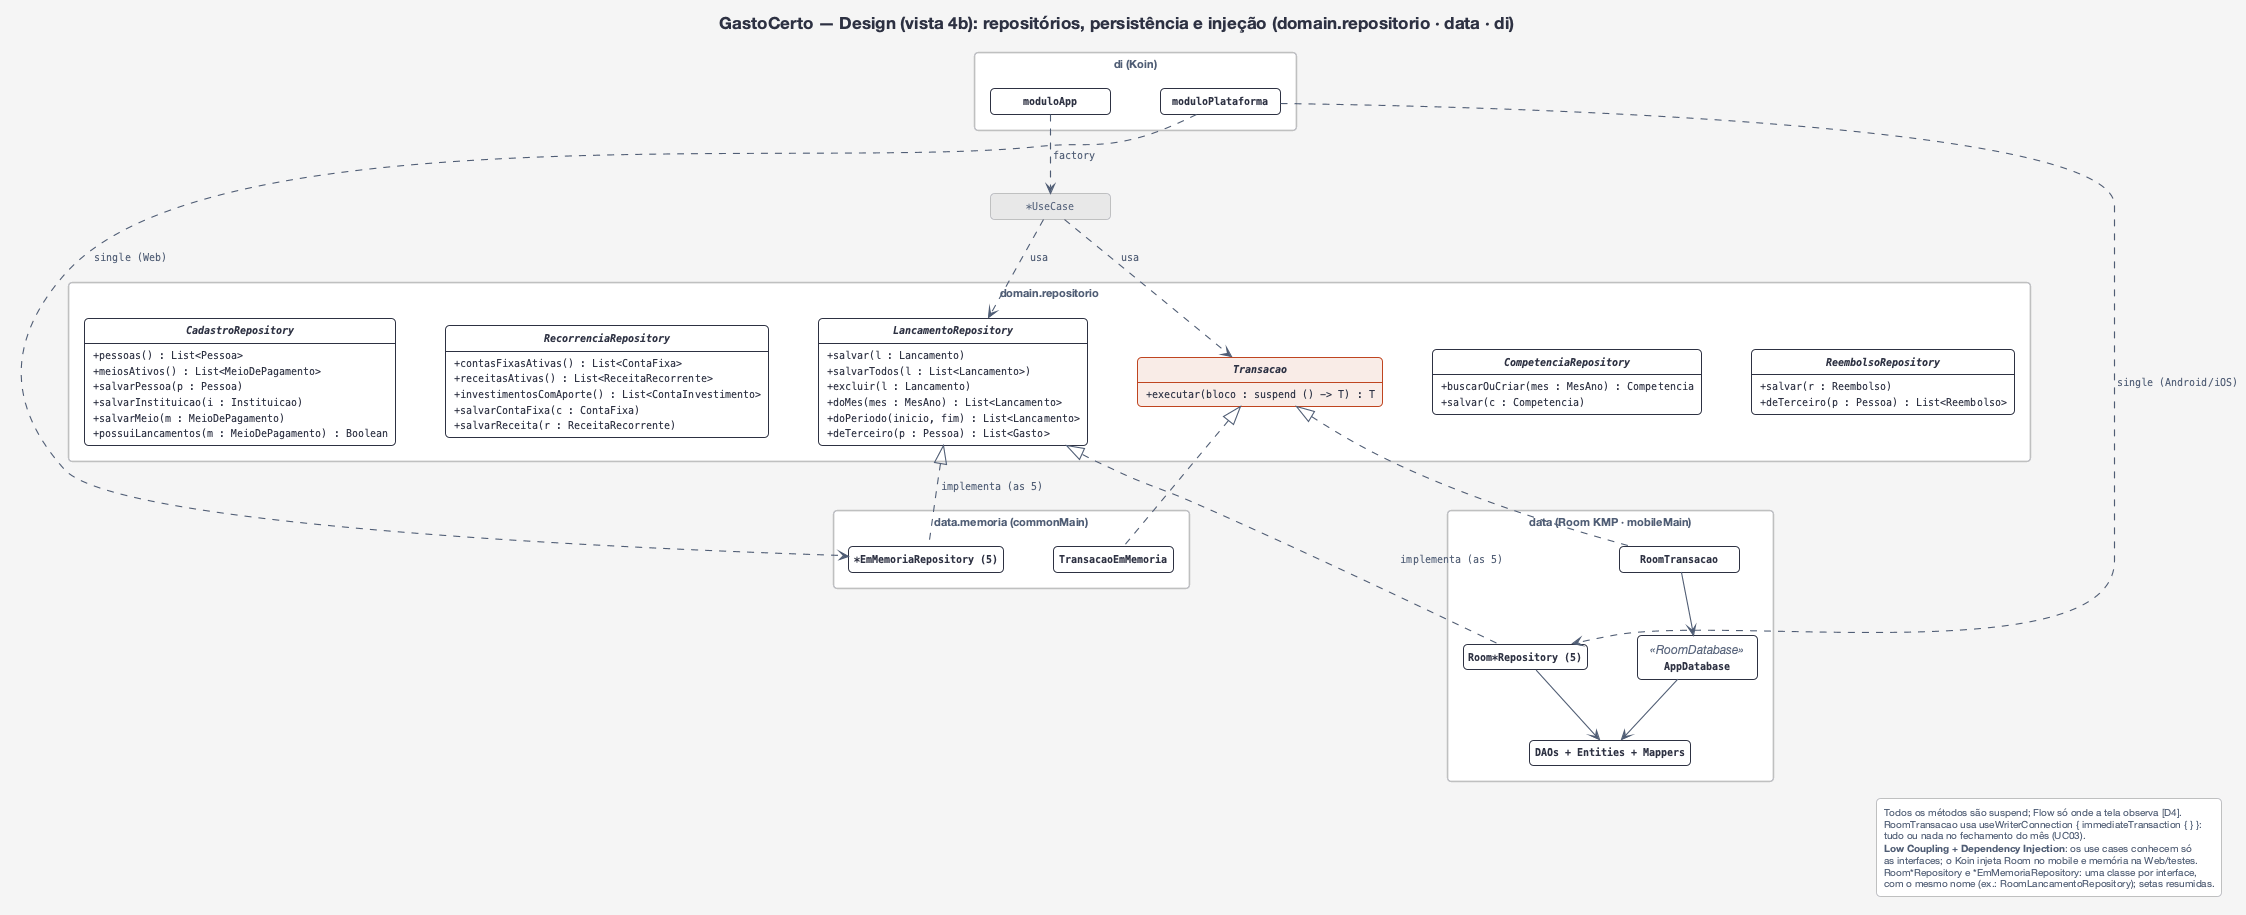

The diagram above was rendered by PlantUML. Its source (embedded in the PNG):
@startuml design-4b-persistencia
!include estilo.iuml
hide circle
hide empty members
hide <<ref>> members
hide <<ref>> stereotype
hide <<foco>> stereotype
set separator none
title GastoCerto — Design (vista 4b): repositórios, persistência e injeção (domain.repositorio · data · di)

package "domain.repositorio" {
  interface LancamentoRepository {
    + salvar(l : Lancamento)
    + salvarTodos(l : List<Lancamento>)
    + excluir(l : Lancamento)
    + doMes(mes : MesAno) : List<Lancamento>
    + doPeriodo(inicio, fim) : List<Lancamento>
    + deTerceiro(p : Pessoa) : List<Gasto>
  }
  interface CompetenciaRepository {
    + buscarOuCriar(mes : MesAno) : Competencia
    + salvar(c : Competencia)
  }
  interface CadastroRepository {
    + pessoas() : List<Pessoa>
    + meiosAtivos() : List<MeioDePagamento>
    + salvarPessoa(p : Pessoa)
    + salvarInstituicao(i : Instituicao)
    + salvarMeio(m : MeioDePagamento)
    + possuiLancamentos(m : MeioDePagamento) : Boolean
  }
  interface RecorrenciaRepository {
    + contasFixasAtivas() : List<ContaFixa>
    + receitasAtivas() : List<ReceitaRecorrente>
    + investimentosComAporte() : List<ContaInvestimento>
    + salvarContaFixa(c : ContaFixa)
    + salvarReceita(r : ReceitaRecorrente)
  }
  interface ReembolsoRepository {
    + salvar(r : Reembolso)
    + deTerceiro(p : Pessoa) : List<Reembolso>
  }
  interface Transacao <<foco>> {
    + executar(bloco : suspend () -> T) : T
  }
}
package "data (Room KMP · mobileMain)" {
  class AppDatabase <<RoomDatabase>>
  class "Room*Repository (5)" as RoomRepos
  class RoomTransacao
  class "DAOs + Entities + Mappers" as Daos
}
package "data.memoria (commonMain)" {
  class "*EmMemoriaRepository (5)" as MemRepos
  class TransacaoEmMemoria
}
package "di (Koin)" {
  class moduloApp
  class moduloPlataforma
}
class "*UseCase" as UseCases <<ref>>

UseCases .down.> LancamentoRepository : usa
UseCases .down.> Transacao : usa
moduloApp .down.> UseCases : factory
moduloPlataforma .down.> RoomRepos : single (Android/iOS)
moduloPlataforma .down.> MemRepos : single (Web)
RoomRepos .up.|> LancamentoRepository : implementa (as 5)
RoomTransacao .up.|> Transacao
MemRepos .up.|> LancamentoRepository : implementa (as 5)
TransacaoEmMemoria .up.|> Transacao
RoomRepos --> Daos
RoomTransacao --> AppDatabase
AppDatabase --> Daos
LancamentoRepository -[hidden]down- MemRepos
CompetenciaRepository -[hidden]down- RoomRepos
CadastroRepository -[hidden]right- RecorrenciaRepository

legend right
  Todos os métodos são suspend; Flow só onde a tela observa [D4].
  RoomTransacao usa useWriterConnection { immediateTransaction { } }:
  tudo ou nada no fechamento do mês (UC03).
  <b>Low Coupling + Dependency Injection</b>: os use cases conhecem só
  as interfaces; o Koin injeta Room no mobile e memória na Web/testes.
  Room*Repository e *EmMemoriaRepository: uma classe por interface,
  com o mesmo nome (ex.: RoomLancamentoRepository); setas resumidas.
endlegend
@enduml